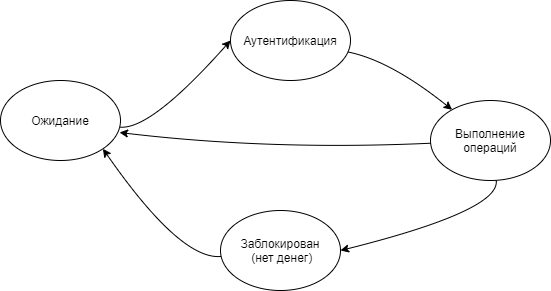

The diagram above was exported from draw.io. Its source (the exported page's mxGraphModel, read from the mxfile embedded in the PNG):
<mxGraphModel dx="1422" dy="737" grid="1" gridSize="10" guides="1" tooltips="1" connect="1" arrows="1" fold="1" page="1" pageScale="1" pageWidth="827" pageHeight="1169" math="0" shadow="0">
  <root>
    <mxCell id="WIyWlLk6GJQsqaUBKTNV-0" />
    <mxCell id="WIyWlLk6GJQsqaUBKTNV-1" parent="WIyWlLk6GJQsqaUBKTNV-0" />
    <mxCell id="oCGy-sScs3gV3hraYTgW-0" value="Ожидание" style="ellipse;whiteSpace=wrap;html=1;" vertex="1" parent="WIyWlLk6GJQsqaUBKTNV-1">
      <mxGeometry x="170" y="230" width="120" height="80" as="geometry" />
    </mxCell>
    <mxCell id="oCGy-sScs3gV3hraYTgW-1" value="Аутентификация" style="ellipse;whiteSpace=wrap;html=1;" vertex="1" parent="WIyWlLk6GJQsqaUBKTNV-1">
      <mxGeometry x="400" y="150" width="120" height="80" as="geometry" />
    </mxCell>
    <mxCell id="oCGy-sScs3gV3hraYTgW-2" value="Выполнение операций" style="ellipse;whiteSpace=wrap;html=1;" vertex="1" parent="WIyWlLk6GJQsqaUBKTNV-1">
      <mxGeometry x="600" y="250" width="120" height="80" as="geometry" />
    </mxCell>
    <mxCell id="oCGy-sScs3gV3hraYTgW-3" value="&amp;nbsp; &amp;nbsp;Заблокирован&amp;nbsp; &amp;nbsp; &amp;nbsp;(нет денег)" style="ellipse;whiteSpace=wrap;html=1;" vertex="1" parent="WIyWlLk6GJQsqaUBKTNV-1">
      <mxGeometry x="390" y="360" width="120" height="80" as="geometry" />
    </mxCell>
    <mxCell id="oCGy-sScs3gV3hraYTgW-6" value="" style="curved=1;endArrow=classic;html=1;" edge="1" parent="WIyWlLk6GJQsqaUBKTNV-1" source="oCGy-sScs3gV3hraYTgW-1" target="oCGy-sScs3gV3hraYTgW-2">
      <mxGeometry width="50" height="50" relative="1" as="geometry">
        <mxPoint x="520" y="240" as="sourcePoint" />
        <mxPoint x="590.7106781186548" y="190" as="targetPoint" />
        <Array as="points">
          <mxPoint x="560" y="210" />
        </Array>
      </mxGeometry>
    </mxCell>
    <mxCell id="oCGy-sScs3gV3hraYTgW-9" value="" style="curved=1;endArrow=classic;html=1;entryX=0;entryY=0.5;entryDx=0;entryDy=0;" edge="1" parent="WIyWlLk6GJQsqaUBKTNV-1" source="oCGy-sScs3gV3hraYTgW-0" target="oCGy-sScs3gV3hraYTgW-1">
      <mxGeometry width="50" height="50" relative="1" as="geometry">
        <mxPoint x="290" y="320" as="sourcePoint" />
        <mxPoint x="361" y="270" as="targetPoint" />
        <Array as="points">
          <mxPoint x="320" y="280" />
        </Array>
      </mxGeometry>
    </mxCell>
    <mxCell id="oCGy-sScs3gV3hraYTgW-10" value="" style="curved=1;endArrow=classic;html=1;entryX=1;entryY=0.5;entryDx=0;entryDy=0;" edge="1" parent="WIyWlLk6GJQsqaUBKTNV-1" source="oCGy-sScs3gV3hraYTgW-2" target="oCGy-sScs3gV3hraYTgW-3">
      <mxGeometry width="50" height="50" relative="1" as="geometry">
        <mxPoint x="660" y="380" as="sourcePoint" />
        <mxPoint x="660" y="400.71067811865476" as="targetPoint" />
        <Array as="points">
          <mxPoint x="670" y="360" />
        </Array>
      </mxGeometry>
    </mxCell>
    <mxCell id="oCGy-sScs3gV3hraYTgW-11" value="" style="curved=1;endArrow=classic;html=1;entryX=0.992;entryY=0.65;entryDx=0;entryDy=0;entryPerimeter=0;" edge="1" parent="WIyWlLk6GJQsqaUBKTNV-1" source="oCGy-sScs3gV3hraYTgW-2" target="oCGy-sScs3gV3hraYTgW-0">
      <mxGeometry width="50" height="50" relative="1" as="geometry">
        <mxPoint x="529.2893218813452" y="340" as="sourcePoint" />
        <mxPoint x="529.2893218813452" y="290" as="targetPoint" />
        <Array as="points">
          <mxPoint x="440" y="300" />
        </Array>
      </mxGeometry>
    </mxCell>
    <mxCell id="oCGy-sScs3gV3hraYTgW-15" value="" style="curved=1;endArrow=classic;html=1;entryX=1;entryY=1;entryDx=0;entryDy=0;" edge="1" parent="WIyWlLk6GJQsqaUBKTNV-1" source="oCGy-sScs3gV3hraYTgW-3" target="oCGy-sScs3gV3hraYTgW-0">
      <mxGeometry width="50" height="50" relative="1" as="geometry">
        <mxPoint x="319.28932188134524" y="450" as="sourcePoint" />
        <mxPoint x="319.28932188134524" y="400" as="targetPoint" />
        <Array as="points">
          <mxPoint x="350" y="410" />
        </Array>
      </mxGeometry>
    </mxCell>
  </root>
</mxGraphModel>